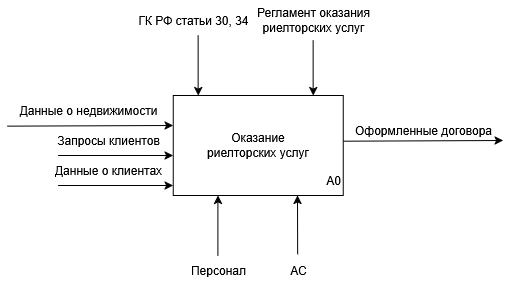

The diagram above was exported from draw.io. Its source (the exported page's mxGraphModel, read from the mxfile embedded in the PNG):
<mxGraphModel dx="2117" dy="547" grid="1" gridSize="10" guides="1" tooltips="1" connect="1" arrows="1" fold="1" page="1" pageScale="1" pageWidth="827" pageHeight="1169" math="0" shadow="0">
  <root>
    <mxCell id="0" />
    <mxCell id="1" parent="0" />
    <mxCell id="Viz6-kSRq-HPRnDjR11p-41" value=" Оказание&lt;div&gt;риелторских услуг&lt;/div&gt;" style="rounded=0;whiteSpace=wrap;html=1;" vertex="1" parent="1">
      <mxGeometry x="-344.36" y="285" width="170" height="100" as="geometry" />
    </mxCell>
    <mxCell id="Viz6-kSRq-HPRnDjR11p-42" value="" style="endArrow=classic;html=1;rounded=0;entryX=0;entryY=0.25;entryDx=0;entryDy=0;exitX=-0.004;exitY=0.813;exitDx=0;exitDy=0;exitPerimeter=0;" edge="1" parent="1" source="Viz6-kSRq-HPRnDjR11p-43">
      <mxGeometry width="50" height="50" relative="1" as="geometry">
        <mxPoint x="-514.36" y="315" as="sourcePoint" />
        <mxPoint x="-344.36" y="315" as="targetPoint" />
      </mxGeometry>
    </mxCell>
    <mxCell id="Viz6-kSRq-HPRnDjR11p-43" value="&lt;p data-pm-slice=&quot;1 1 [&amp;quot;list&amp;quot;,{&amp;quot;spread&amp;quot;:false,&amp;quot;start&amp;quot;:2027,&amp;quot;end&amp;quot;:2294},&amp;quot;regular_list_item&amp;quot;,{&amp;quot;start&amp;quot;:2027,&amp;quot;end&amp;quot;:2103}]&quot;&gt;Данные о недвижимости&lt;/p&gt;" style="text;html=1;align=center;verticalAlign=middle;resizable=0;points=[];autosize=1;strokeColor=none;fillColor=none;" vertex="1" parent="1">
      <mxGeometry x="-509.36" y="275" width="160" height="50" as="geometry" />
    </mxCell>
    <mxCell id="Viz6-kSRq-HPRnDjR11p-44" value="" style="endArrow=classic;html=1;rounded=0;" edge="1" parent="1">
      <mxGeometry width="50" height="50" relative="1" as="geometry">
        <mxPoint x="-319.36" y="225" as="sourcePoint" />
        <mxPoint x="-319.36" y="285" as="targetPoint" />
      </mxGeometry>
    </mxCell>
    <mxCell id="Viz6-kSRq-HPRnDjR11p-45" value="ГК РФ статьи 30, 34" style="text;html=1;align=center;verticalAlign=middle;resizable=0;points=[];autosize=1;strokeColor=none;fillColor=none;" vertex="1" parent="1">
      <mxGeometry x="-389.36" y="195" width="130" height="30" as="geometry" />
    </mxCell>
    <mxCell id="Viz6-kSRq-HPRnDjR11p-46" value="&lt;div&gt;Регламент оказания&lt;/div&gt;&lt;div&gt;риелторских услуг&lt;/div&gt;" style="text;html=1;align=center;verticalAlign=middle;resizable=0;points=[];autosize=1;strokeColor=none;fillColor=none;" vertex="1" parent="1">
      <mxGeometry x="-274.36" y="190" width="140" height="40" as="geometry" />
    </mxCell>
    <mxCell id="Viz6-kSRq-HPRnDjR11p-47" value="А0" style="text;html=1;align=center;verticalAlign=middle;resizable=0;points=[];autosize=1;strokeColor=none;fillColor=none;" vertex="1" parent="1">
      <mxGeometry x="-204.36" y="355" width="40" height="30" as="geometry" />
    </mxCell>
    <mxCell id="Viz6-kSRq-HPRnDjR11p-48" value="" style="endArrow=classic;html=1;rounded=0;entryX=0;entryY=0.75;entryDx=0;entryDy=0;exitX=0.115;exitY=0.8;exitDx=0;exitDy=0;exitPerimeter=0;" edge="1" parent="1" source="Viz6-kSRq-HPRnDjR11p-49">
      <mxGeometry width="50" height="50" relative="1" as="geometry">
        <mxPoint x="-454.36" y="345" as="sourcePoint" />
        <mxPoint x="-344.36" y="345" as="targetPoint" />
      </mxGeometry>
    </mxCell>
    <mxCell id="Viz6-kSRq-HPRnDjR11p-49" value="&lt;p data-pm-slice=&quot;1 1 [&amp;quot;list&amp;quot;,{&amp;quot;spread&amp;quot;:false,&amp;quot;start&amp;quot;:2027,&amp;quot;end&amp;quot;:2294},&amp;quot;regular_list_item&amp;quot;,{&amp;quot;start&amp;quot;:2027,&amp;quot;end&amp;quot;:2103}]&quot;&gt;Запросы клиентов&lt;/p&gt;" style="text;html=1;align=center;verticalAlign=middle;resizable=0;points=[];autosize=1;strokeColor=none;fillColor=none;" vertex="1" parent="1">
      <mxGeometry x="-474.36" y="305" width="130" height="50" as="geometry" />
    </mxCell>
    <mxCell id="Viz6-kSRq-HPRnDjR11p-50" value="" style="endArrow=classic;html=1;rounded=0;entryX=0.176;entryY=1;entryDx=0;entryDy=0;entryPerimeter=0;" edge="1" parent="1">
      <mxGeometry width="50" height="50" relative="1" as="geometry">
        <mxPoint x="-299.6" y="445" as="sourcePoint" />
        <mxPoint x="-299.6" y="385" as="targetPoint" />
      </mxGeometry>
    </mxCell>
    <mxCell id="Viz6-kSRq-HPRnDjR11p-51" value="Персонал" style="text;html=1;align=center;verticalAlign=middle;resizable=0;points=[];autosize=1;strokeColor=none;fillColor=none;" vertex="1" parent="1">
      <mxGeometry x="-339.36" y="445" width="80" height="30" as="geometry" />
    </mxCell>
    <mxCell id="Viz6-kSRq-HPRnDjR11p-52" value="" style="endArrow=classic;html=1;rounded=0;entryX=0.75;entryY=0;entryDx=0;entryDy=0;" edge="1" parent="1" source="Viz6-kSRq-HPRnDjR11p-46">
      <mxGeometry width="50" height="50" relative="1" as="geometry">
        <mxPoint x="-204.36" y="235" as="sourcePoint" />
        <mxPoint x="-204.36" y="285" as="targetPoint" />
      </mxGeometry>
    </mxCell>
    <mxCell id="Viz6-kSRq-HPRnDjR11p-53" value="" style="endArrow=classic;html=1;rounded=0;exitX=1.003;exitY=0.457;exitDx=0;exitDy=0;exitPerimeter=0;" edge="1" parent="1" source="Viz6-kSRq-HPRnDjR11p-41">
      <mxGeometry width="50" height="50" relative="1" as="geometry">
        <mxPoint x="-179.36" y="329.65999999999997" as="sourcePoint" />
        <mxPoint x="-14.360000000000014" y="330" as="targetPoint" />
      </mxGeometry>
    </mxCell>
    <mxCell id="Viz6-kSRq-HPRnDjR11p-54" value="&lt;p data-pm-slice=&quot;1 1 [&amp;quot;list&amp;quot;,{&amp;quot;spread&amp;quot;:false,&amp;quot;start&amp;quot;:2027,&amp;quot;end&amp;quot;:2294},&amp;quot;regular_list_item&amp;quot;,{&amp;quot;start&amp;quot;:2027,&amp;quot;end&amp;quot;:2103}]&quot;&gt;Оформленные договора&lt;/p&gt;" style="text;html=1;align=center;verticalAlign=middle;resizable=0;points=[];autosize=1;strokeColor=none;fillColor=none;" vertex="1" parent="1">
      <mxGeometry x="-174.36" y="295" width="160" height="50" as="geometry" />
    </mxCell>
    <mxCell id="Viz6-kSRq-HPRnDjR11p-57" value="" style="endArrow=classic;html=1;rounded=0;entryX=0.176;entryY=1;entryDx=0;entryDy=0;entryPerimeter=0;exitX=0.127;exitY=0.959;exitDx=0;exitDy=0;exitPerimeter=0;" edge="1" parent="1">
      <mxGeometry width="50" height="50" relative="1" as="geometry">
        <mxPoint x="-219.84000000000015" y="443.77000000000004" as="sourcePoint" />
        <mxPoint x="-220" y="385" as="targetPoint" />
      </mxGeometry>
    </mxCell>
    <mxCell id="Viz6-kSRq-HPRnDjR11p-59" value="" style="endArrow=classic;html=1;rounded=0;entryX=0;entryY=0.75;entryDx=0;entryDy=0;exitX=0.115;exitY=0.8;exitDx=0;exitDy=0;exitPerimeter=0;" edge="1" parent="1" source="Viz6-kSRq-HPRnDjR11p-60">
      <mxGeometry width="50" height="50" relative="1" as="geometry">
        <mxPoint x="-454.36" y="375" as="sourcePoint" />
        <mxPoint x="-344.36" y="375" as="targetPoint" />
      </mxGeometry>
    </mxCell>
    <mxCell id="Viz6-kSRq-HPRnDjR11p-60" value="&lt;p data-pm-slice=&quot;1 1 [&amp;quot;list&amp;quot;,{&amp;quot;spread&amp;quot;:false,&amp;quot;start&amp;quot;:2027,&amp;quot;end&amp;quot;:2294},&amp;quot;regular_list_item&amp;quot;,{&amp;quot;start&amp;quot;:2027,&amp;quot;end&amp;quot;:2103}]&quot;&gt;Данные о клиентах&lt;/p&gt;" style="text;html=1;align=center;verticalAlign=middle;resizable=0;points=[];autosize=1;strokeColor=none;fillColor=none;" vertex="1" parent="1">
      <mxGeometry x="-474.36" y="335" width="130" height="50" as="geometry" />
    </mxCell>
    <mxCell id="Viz6-kSRq-HPRnDjR11p-61" value="АС" style="text;html=1;align=center;verticalAlign=middle;resizable=0;points=[];autosize=1;strokeColor=none;fillColor=none;" vertex="1" parent="1">
      <mxGeometry x="-239.36" y="445" width="40" height="30" as="geometry" />
    </mxCell>
  </root>
</mxGraphModel>